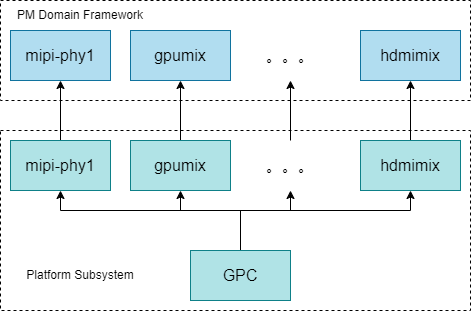

The diagram above was exported from draw.io. Its source (the exported page's mxGraphModel, read from the mxfile embedded in the PNG):
<mxGraphModel dx="660" dy="375" grid="1" gridSize="10" guides="1" tooltips="1" connect="1" arrows="1" fold="1" page="0" pageScale="1" pageWidth="850" pageHeight="1100" background="#ffffff" math="0" shadow="0">
  <root>
    <mxCell id="0" />
    <mxCell id="1" parent="0" />
    <mxCell id="7" style="edgeStyle=none;html=1;exitX=0.5;exitY=0;exitDx=0;exitDy=0;entryX=0.5;entryY=1;entryDx=0;entryDy=0;fontSize=16;fontColor=#000000;strokeColor=#000000;rounded=0;" parent="1" target="3" edge="1">
      <mxGeometry relative="1" as="geometry">
        <Array as="points">
          <mxPoint x="470" y="420" />
          <mxPoint x="290" y="420" />
        </Array>
        <mxPoint x="470" y="440" as="sourcePoint" />
      </mxGeometry>
    </mxCell>
    <mxCell id="8" style="edgeStyle=none;html=1;exitX=0.5;exitY=0;exitDx=0;exitDy=0;entryX=0.5;entryY=1;entryDx=0;entryDy=0;strokeColor=#000000;fontSize=16;fontColor=#000000;rounded=0;" parent="1" target="4" edge="1">
      <mxGeometry relative="1" as="geometry">
        <Array as="points">
          <mxPoint x="470" y="420" />
          <mxPoint x="410" y="420" />
        </Array>
        <mxPoint x="470" y="440" as="sourcePoint" />
      </mxGeometry>
    </mxCell>
    <mxCell id="10" style="edgeStyle=none;html=1;exitX=0.5;exitY=0;exitDx=0;exitDy=0;entryX=0.5;entryY=1;entryDx=0;entryDy=0;strokeColor=#000000;fontSize=16;fontColor=#000000;rounded=0;" parent="1" target="5" edge="1">
      <mxGeometry relative="1" as="geometry">
        <Array as="points">
          <mxPoint x="470" y="420" />
          <mxPoint x="640" y="420" />
        </Array>
        <mxPoint x="470" y="440" as="sourcePoint" />
      </mxGeometry>
    </mxCell>
    <mxCell id="11" style="edgeStyle=none;rounded=0;html=1;exitX=0.5;exitY=0;exitDx=0;exitDy=0;strokeColor=#000000;fontSize=16;fontColor=#000000;entryX=0.5;entryY=1;entryDx=0;entryDy=0;" parent="1" source="2" target="6" edge="1">
      <mxGeometry relative="1" as="geometry">
        <mxPoint x="500" y="400" as="targetPoint" />
        <Array as="points">
          <mxPoint x="470" y="420" />
          <mxPoint x="520" y="420" />
        </Array>
        <mxPoint x="470" y="440" as="sourcePoint" />
      </mxGeometry>
    </mxCell>
    <mxCell id="2" value="&lt;font color=&quot;#000000&quot; style=&quot;font-size: 16px;&quot;&gt;GPC&lt;/font&gt;" style="rounded=0;whiteSpace=wrap;html=1;fillColor=#b0e3e6;strokeColor=#0e8088;" parent="1" vertex="1">
      <mxGeometry x="420" y="460" width="100" height="50" as="geometry" />
    </mxCell>
    <mxCell id="18" style="edgeStyle=none;html=1;exitX=0.5;exitY=0;exitDx=0;exitDy=0;entryX=0.5;entryY=1;entryDx=0;entryDy=0;strokeColor=#000000;fontColor=#000000;" edge="1" parent="1" source="3" target="12">
      <mxGeometry relative="1" as="geometry" />
    </mxCell>
    <mxCell id="3" value="&lt;font color=&quot;#000000&quot;&gt;&lt;span style=&quot;font-size: 16px;&quot;&gt;mipi-phy1&lt;/span&gt;&lt;/font&gt;" style="rounded=0;whiteSpace=wrap;html=1;fillColor=#b0e3e6;strokeColor=#0e8088;" parent="1" vertex="1">
      <mxGeometry x="240" y="350" width="100" height="50" as="geometry" />
    </mxCell>
    <mxCell id="19" style="edgeStyle=none;html=1;exitX=0.5;exitY=0;exitDx=0;exitDy=0;entryX=0.5;entryY=1;entryDx=0;entryDy=0;strokeColor=#000000;fontColor=#000000;" edge="1" parent="1" source="4" target="13">
      <mxGeometry relative="1" as="geometry" />
    </mxCell>
    <mxCell id="4" value="&lt;font color=&quot;#000000&quot;&gt;&lt;span style=&quot;font-size: 16px;&quot;&gt;gpumix&lt;/span&gt;&lt;/font&gt;" style="rounded=0;whiteSpace=wrap;html=1;fillColor=#b0e3e6;strokeColor=#0e8088;" parent="1" vertex="1">
      <mxGeometry x="360" y="350" width="100" height="50" as="geometry" />
    </mxCell>
    <mxCell id="20" style="edgeStyle=none;html=1;exitX=0.5;exitY=0;exitDx=0;exitDy=0;entryX=0.5;entryY=1;entryDx=0;entryDy=0;strokeColor=#000000;fontColor=#000000;" edge="1" parent="1" source="5" target="16">
      <mxGeometry relative="1" as="geometry" />
    </mxCell>
    <mxCell id="5" value="&lt;font color=&quot;#000000&quot;&gt;&lt;span style=&quot;font-size: 16px;&quot;&gt;hdmimix&lt;/span&gt;&lt;/font&gt;" style="rounded=0;whiteSpace=wrap;html=1;fillColor=#b0e3e6;strokeColor=#0e8088;" parent="1" vertex="1">
      <mxGeometry x="590" y="350" width="100" height="50" as="geometry" />
    </mxCell>
    <mxCell id="17" style="edgeStyle=none;html=1;exitX=0.5;exitY=0;exitDx=0;exitDy=0;entryX=0.5;entryY=1;entryDx=0;entryDy=0;fontColor=#000000;strokeColor=#000000;" edge="1" parent="1" source="6" target="15">
      <mxGeometry relative="1" as="geometry" />
    </mxCell>
    <mxCell id="6" value="。。。" style="text;html=1;strokeColor=none;fillColor=none;align=center;verticalAlign=middle;whiteSpace=wrap;rounded=0;fontSize=16;fontColor=#000000;" parent="1" vertex="1">
      <mxGeometry x="470" y="350" width="100" height="50" as="geometry" />
    </mxCell>
    <mxCell id="12" value="&lt;font color=&quot;#000000&quot;&gt;&lt;span style=&quot;font-size: 16px;&quot;&gt;mipi-phy1&lt;/span&gt;&lt;/font&gt;" style="rounded=0;whiteSpace=wrap;html=1;fillColor=#b1ddf0;strokeColor=#10739e;" vertex="1" parent="1">
      <mxGeometry x="240" y="240" width="100" height="50" as="geometry" />
    </mxCell>
    <mxCell id="13" value="&lt;font color=&quot;#000000&quot;&gt;&lt;span style=&quot;font-size: 16px;&quot;&gt;gpumix&lt;/span&gt;&lt;/font&gt;" style="rounded=0;whiteSpace=wrap;html=1;fillColor=#b1ddf0;strokeColor=#10739e;" vertex="1" parent="1">
      <mxGeometry x="360" y="240" width="100" height="50" as="geometry" />
    </mxCell>
    <mxCell id="15" value="&lt;font color=&quot;#000000&quot;&gt;。。。&lt;/font&gt;" style="text;html=1;align=center;verticalAlign=middle;whiteSpace=wrap;rounded=0;fontSize=16;" vertex="1" parent="1">
      <mxGeometry x="470" y="240" width="100" height="50" as="geometry" />
    </mxCell>
    <mxCell id="16" value="&lt;font color=&quot;#000000&quot;&gt;&lt;span style=&quot;font-size: 16px;&quot;&gt;hdmimix&lt;/span&gt;&lt;/font&gt;" style="rounded=0;whiteSpace=wrap;html=1;fillColor=#b1ddf0;strokeColor=#10739e;" vertex="1" parent="1">
      <mxGeometry x="590" y="240" width="100" height="50" as="geometry" />
    </mxCell>
    <mxCell id="21" value="" style="rounded=0;whiteSpace=wrap;html=1;fillColor=none;strokeColor=#000000;dashed=1;" vertex="1" parent="1">
      <mxGeometry x="230" y="340" width="470" height="180" as="geometry" />
    </mxCell>
    <mxCell id="22" value="" style="rounded=0;whiteSpace=wrap;html=1;fillColor=none;strokeColor=#000000;dashed=1;" vertex="1" parent="1">
      <mxGeometry x="230" y="210" width="470" height="100" as="geometry" />
    </mxCell>
    <mxCell id="23" value="Platform Subsystem" style="text;html=1;strokeColor=none;fillColor=none;align=center;verticalAlign=middle;whiteSpace=wrap;rounded=0;fontColor=#000000;" vertex="1" parent="1">
      <mxGeometry x="240" y="470" width="140" height="30" as="geometry" />
    </mxCell>
    <mxCell id="24" value="PM Domain Framework" style="text;html=1;strokeColor=none;fillColor=none;align=center;verticalAlign=middle;whiteSpace=wrap;rounded=0;fontColor=#000000;" vertex="1" parent="1">
      <mxGeometry x="240" y="210" width="140" height="30" as="geometry" />
    </mxCell>
  </root>
</mxGraphModel>